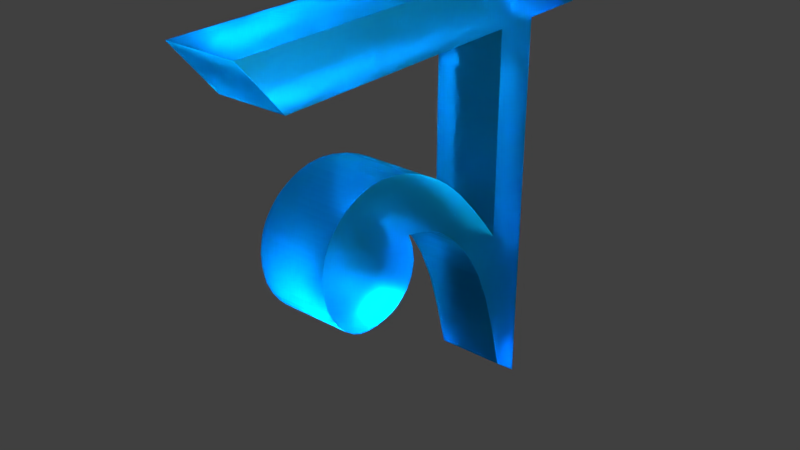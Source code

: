 # Source: b20.blend  (saved by Blender 2.79.0; exported with 4.5.12 LTS)
import bpy
from mathutils import Matrix  # noqa: F401  (used for matrix-valued properties, if any)

bpy.ops.wm.read_factory_settings(use_empty=True)
scene = bpy.context.scene
scene.name = 'Scene'

# ---- collections
col_collection_1 = bpy.data.collections.new('Collection 1'); scene.collection.children.link(col_collection_1)

# ---- materials (node trees are filled in below, after node groups)
mat_material = bpy.data.materials.new('Material')
mat_material.alpha_threshold = 0.0
mat_material.roughness = 0.5
mat_material.line_color = (0.0, 0.0, 0.0, 1.0)

# ---- material node trees
mat_material.use_nodes = True; mat_material.node_tree.nodes.clear()
_N = mat_material.node_tree.nodes; _L = mat_material.node_tree.links
n0 = _N.new('ShaderNodeOutputMaterial'); n0.name = 'Material Output'; n0.location = (300, 300)
n1 = _N.new('ShaderNodeBsdfGlass'); n1.name = 'Glass BSDF'; n1.location = (10, 300)
n1.inputs[0].default_value = (0.01644, 0.5878, 0.8, 1.0)
n1.inputs[1].default_value = 0.4316
n1.inputs[2].default_value = 1.45
_L.new(n1.outputs[0], n0.inputs[0])
n0.is_active_output = True

# ---- world
world_world = bpy.data.worlds.new('World'); scene.world = world_world
world_world.color = (0.05088, 0.05088, 0.05088)
world_world.use_sun_shadow = False
world_world.sun_shadow_jitter_overblur = 0.0
world_world.cycles.sampling_method = 'MANUAL'

# ---- lights
light_lamp = bpy.data.lights.new('Lamp', 'SPOT')
light_lamp.transmission_factor = 0.0
light_lamp.cutoff_distance = 30.0
light_lamp.energy = 1e+05
light_lamp.shadow_buffer_clip_start = 1.001
light_lamp.shadow_soft_size = 0.1
light_lamp.shadow_maximum_resolution = 0.006
light_lamp.use_absolute_resolution = True
light_lamp.spot_size = 1.309

# ---- meshes
me_cube = bpy.data.meshes.new('Cube')
me_cube.from_pydata([(-0.03883, -0.2645, -1.0), (-0.03883, -0.902, -1.0), (-1.0, -0.902, -1.0), (-1.0, -0.2645, -1.0), (-0.03883, -0.2645, 1.0), (-0.03883, -0.902, 1.0), (-1.0, -0.902, 1.0), (-1.0, -0.2645, 1.0), (-0.03883, -0.2635, 1.724), (-0.03883, -0.9206, 1.724), (-1.0, -0.2635, 1.724), (-1.0, -0.9206, 1.724), (-0.03883, -4.6, 1.0), (-1.0, -4.6, 1.0), (-0.03883, -5.218, 1.724), (-1.0, -5.218, 1.724), (-0.03883, 0.7073, 1.0), (-1.0, 0.7073, 1.0), (-0.03883, 0.06568, 1.724), (-1.0, 0.06568, 1.724), (-0.03883, -0.902, -1.822), (-0.03883, -0.2645, -1.829), (-1.0, -0.2645, -1.829), (-1.0, -0.902, -1.822), (-0.03883, -0.8378, -3.303), (-1.0, -0.2645, -3.303), (-0.03883, -0.2645, -3.303), (-1.0, -0.8378, -3.303), (-1.0, -1.208, -2.294), (-1.0, -1.384, -1.242), (-0.03883, -1.384, -1.242), (-0.03883, -1.208, -2.294), (-1.0, -1.882, -1.447), (-1.0, -1.949, -0.6944), (-0.03883, -1.949, -0.6944), (-0.03883, -1.882, -1.447), (-1.0, -2.672, -1.095), (-1.0, -2.929, -0.2281), (-0.03883, -2.929, -0.2281), (-0.03883, -2.672, -1.095), (-1.0, -2.706, -1.822), (-1.0, -3.638, -0.3077), (-0.03883, -3.638, -0.3077), (-0.03883, -2.706, -1.822), (-1.0, -4.103, -1.465), (-1.0, -4.157, -1.226), (-0.03883, -4.157, -1.226), (-0.03883, -4.103, -1.465), (-1.0, -2.599, -1.282), (-1.0, -3.155, -0.2038), (-0.03883, -2.599, -1.282), (-0.03883, -3.155, -0.2038), (-0.03883, -2.88, -1.965), (-1.0, -2.88, -1.965), (-1.0, -3.766, -0.3763), (-0.03883, -3.766, -0.3763), (-1.0, -2.612, -1.662), (-0.03883, -2.612, -1.662), (-1.0, -3.482, -0.2469), (-0.03883, -3.482, -0.2469), (-0.03883, -3.103, -2.049), (-1.0, -3.897, -0.4771), (-1.0, -3.103, -2.049), (-0.03883, -3.897, -0.4771), (-0.03883, -2.288, -0.473), (-0.03883, -2.227, -1.228), (-1.0, -2.227, -1.228), (-1.0, -2.288, -0.473), (-0.03883, -1.595, -1.724), (-1.0, -1.595, -1.724), (-1.0, -1.661, -0.9454), (-0.03883, -1.661, -0.9454), (-0.03883, -1.228, -1.42), (-0.03883, -1.018, -2.733), (-1.0, -1.018, -2.733), (-1.0, -1.228, -1.42), (-1.0, -1.401, -1.973), (-0.03883, -1.527, -1.087), (-0.03883, -1.401, -1.973), (-1.0, -1.527, -1.087), (-0.03883, -1.723, -1.585), (-1.0, -1.812, -0.8078), (-1.0, -1.723, -1.585), (-0.03883, -1.812, -0.8078), (-0.03883, -2.063, -1.317), (-1.0, -2.113, -0.5767), (-0.03883, -2.113, -0.5767), (-1.0, -2.063, -1.317), (-0.03883, -2.469, -0.3771), (-1.0, -2.39, -1.166), (-0.03883, -2.39, -1.166), (-1.0, -2.469, -0.3771), (-1.0, -3.342, -0.2156), (-0.03883, -3.342, -0.2156), (-1.0, -2.572, -1.485), (-0.03883, -2.572, -1.485), (-0.03883, -2.683, -0.2928), (-1.0, -2.542, -1.124), (-0.03883, -2.542, -1.124), (-1.0, -2.683, -0.2928), (-0.03883, -3.4, -2.071), (-1.0, -4.017, -0.6153), (-1.0, -3.4, -2.071), (-0.03883, -4.017, -0.6153), (-0.03883, -3.68, -1.989), (-1.0, -4.097, -0.755), (-1.0, -3.68, -1.989), (-0.03883, -4.097, -0.755), (-0.03883, -3.916, -1.781), (-1.0, -4.149, -0.9331), (-1.0, -3.916, -1.781), (-0.03883, -4.149, -0.9331), (-1.0, -3.262, -2.07), (-0.03883, -3.956, -0.538), (-0.03883, -3.262, -2.07), (-1.0, -3.956, -0.538), (-1.0, -2.992, -2.018), (-0.03883, -3.835, -0.4243), (-0.03883, -2.992, -2.018), (-1.0, -3.835, -0.4243), (-1.0, -3.55, -2.046), (-0.03883, -4.061, -0.683), (-0.03883, -3.55, -2.046), (-1.0, -4.061, -0.683), (-1.0, -3.809, -1.893), (-0.03883, -4.128, -0.8391), (-0.03883, -3.809, -1.893), (-1.0, -4.128, -0.8391), (-0.03883, -0.9254, -3.018), (-1.0, -0.9254, -3.018), (-0.03883, -1.067, -1.615), (-1.0, -1.067, -1.615), (-0.03883, -0.7438, -3.648), (-1.0, -0.2645, -3.961), (-0.03883, -0.2645, -3.961), (-1.0, -0.7438, -3.648), (-0.03883, -0.655, -3.983), (-1.0, -0.2645, -4.29), (-0.03883, -0.2645, -4.29), (-1.0, -0.655, -3.983), (-0.03883, -4.013, -1.648), (-1.0, -4.164, -1.052), (-1.0, -4.013, -1.648), (-0.03883, -4.164, -1.052), (-1.0, -2.786, -1.899), (-0.03883, -3.702, -0.3396), (-0.03883, -2.786, -1.899), (-1.0, -3.702, -0.3396), (-1.0, -2.652, -1.742), (-0.03883, -2.652, -1.742), (-1.0, -3.569, -0.2773), (-0.03883, -3.569, -0.2773)], [], [(6, 5, 12, 13), (0, 4, 5, 1), (1, 5, 6, 2), (2, 6, 7, 3), (4, 0, 3, 7), (8, 10, 11, 9), (5, 4, 8, 9), (7, 6, 11, 10), (7, 10, 19, 17), (13, 12, 14, 15), (11, 6, 13, 15), (5, 9, 14, 12), (9, 11, 15, 14), (16, 17, 19, 18), (10, 8, 18, 19), (4, 7, 17, 16), (8, 4, 16, 18), (138, 136, 139, 137), (3, 0, 21, 22), (1, 2, 23, 20), (2, 3, 22, 23), (0, 1, 20, 21), (22, 21, 26, 25), (73, 72, 30, 31), (23, 22, 25, 27), (21, 20, 24, 26), (82, 80, 35, 32), (74, 73, 31, 28), (72, 75, 29, 30), (75, 74, 28, 29), (98, 96, 38, 39), (83, 81, 33, 34), (80, 83, 34, 35), (81, 82, 32, 33), (150, 148, 40, 41), (99, 97, 36, 37), (97, 98, 39, 36), (96, 99, 37, 38), (142, 140, 47, 44), (148, 149, 43, 40), (151, 150, 41, 42), (149, 151, 42, 43), (46, 45, 44, 47), (143, 141, 45, 46), (140, 143, 46, 47), (141, 142, 44, 45), (39, 38, 51, 50), (38, 37, 49, 51), (36, 39, 50, 48), (37, 36, 48, 49), (147, 144, 53, 54), (146, 145, 55, 52), (145, 147, 54, 55), (144, 146, 52, 53), (95, 93, 59, 57), (93, 92, 58, 59), (94, 95, 57, 56), (92, 94, 56, 58), (119, 116, 62, 61), (118, 117, 63, 60), (117, 119, 61, 63), (116, 118, 60, 62), (86, 85, 67, 64), (87, 84, 65, 66), (85, 87, 66, 67), (84, 86, 64, 65), (79, 76, 69, 70), (78, 77, 71, 68), (77, 79, 70, 71), (76, 78, 68, 69), (131, 129, 74, 75), (130, 131, 75, 72), (129, 128, 73, 74), (128, 130, 72, 73), (28, 31, 78, 76), (30, 29, 79, 77), (31, 30, 77, 78), (29, 28, 76, 79), (70, 69, 82, 81), (68, 71, 83, 80), (71, 70, 81, 83), (69, 68, 80, 82), (35, 34, 86, 84), (33, 32, 87, 85), (32, 35, 84, 87), (34, 33, 85, 86), (64, 67, 91, 88), (66, 65, 90, 89), (67, 66, 89, 91), (65, 64, 88, 90), (49, 48, 94, 92), (48, 50, 95, 94), (51, 49, 92, 93), (50, 51, 93, 95), (88, 91, 99, 96), (89, 90, 98, 97), (91, 89, 97, 99), (90, 88, 96, 98), (115, 112, 102, 101), (114, 113, 103, 100), (113, 115, 101, 103), (112, 114, 100, 102), (123, 120, 106, 105), (122, 121, 107, 104), (121, 123, 105, 107), (120, 122, 104, 106), (127, 124, 110, 109), (126, 125, 111, 108), (125, 127, 109, 111), (124, 126, 108, 110), (62, 60, 114, 112), (63, 61, 115, 113), (60, 63, 113, 114), (61, 62, 112, 115), (53, 52, 118, 116), (55, 54, 119, 117), (52, 55, 117, 118), (54, 53, 116, 119), (102, 100, 122, 120), (103, 101, 123, 121), (100, 103, 121, 122), (101, 102, 120, 123), (106, 104, 126, 124), (107, 105, 127, 125), (104, 107, 125, 126), (105, 106, 124, 127), (24, 20, 130, 128), (27, 24, 128, 129), (20, 23, 131, 130), (23, 27, 129, 131), (25, 26, 134, 133), (24, 27, 135, 132), (27, 25, 133, 135), (26, 24, 132, 134), (133, 134, 138, 137), (132, 135, 139, 136), (135, 133, 137, 139), (134, 132, 136, 138), (109, 110, 142, 141), (108, 111, 143, 140), (111, 109, 141, 143), (110, 108, 140, 142), (40, 43, 146, 144), (42, 41, 147, 145), (43, 42, 145, 146), (41, 40, 144, 147), (57, 59, 151, 149), (59, 58, 150, 151), (56, 57, 149, 148), (58, 56, 148, 150)])
me_cube.materials.append(mat_material)
me_cube.use_remesh_preserve_volume = False
me_cube.use_remesh_preserve_attributes = False
me_cube.use_mirror_vertex_groups = False
me_cube.update()

# ---- objects
ob_cube = bpy.data.objects.new('Cube', me_cube)
ob_lamp = bpy.data.objects.new('Lamp', light_lamp)

# ---- transforms, parenting, visibility, modifiers, constraints
ob_cube.location = (0.5211, 2.143, 0.9589)
ob_cube.rotation_euler = (0.0, 0.0, 0.003591)
ob_cube.lock_rotations_4d = False
ob_cube.empty_display_type = 'ARROWS'
ob_cube.lineart.crease_threshold = 0.0
ob_lamp.location = (7.211, -1.457, 5.986)
ob_lamp.rotation_euler = (0.6503, 0.05522, 1.464)
ob_lamp.lock_rotations_4d = False
ob_lamp.empty_display_type = 'ARROWS'
ob_lamp.color = (0.0, 0.0, 0.0, 0.0)
ob_lamp.lineart.crease_threshold = 0.0

# ---- collection membership
col_collection_1.objects.link(ob_cube)
col_collection_1.objects.link(ob_lamp)

# ---- scene / render settings (as saved in the file)
scene.frame_start = 1; scene.frame_end = 250; scene.frame_set(1)
scene.render.engine = 'CYCLES'
scene.render.resolution_percentage = 50
scene.render.dither_intensity = 0.0
scene.cycles.use_denoising = False
scene.cycles.samples = 128
scene.cycles.sampling_pattern = 'TABULATED_SOBOL'
scene.cycles.use_adaptive_sampling = False
scene.cycles.use_light_tree = False
scene.cycles.blur_glossy = 0.0
scene.cycles.sample_clamp_indirect = 0.0
scene.view_settings.view_transform = 'Standard'
bpy.context.view_layer.update()

# ---- added for rendering (the .blend has no active camera): camera
cam_auto = bpy.data.cameras.new('AutoCamera')
cam_auto.lens = 50.0
cam_auto.sensor_width = 36.0
cam_auto.clip_end = 1000.0
ob_auto_camera = bpy.data.objects.new('AutoCamera', cam_auto)
scene.collection.objects.link(ob_auto_camera)
ob_auto_camera.location = (7.8756, -9.55337, 5.96839)
ob_auto_camera.rotation_euler = (1.09748, -7.21219e-08, 0.694738)
scene.camera = ob_auto_camera
bpy.context.view_layer.update()
